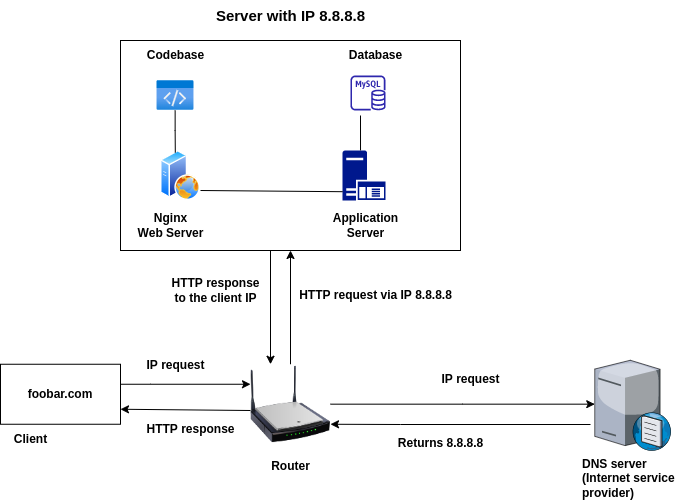

The diagram above was exported from draw.io. Its source (the exported page's mxGraphModel, read from the mxfile embedded in the PNG):
<mxGraphModel dx="1250" dy="2073" grid="1" gridSize="10" guides="1" tooltips="1" connect="1" arrows="1" fold="1" page="1" pageScale="1" pageWidth="827" pageHeight="1169" math="0" shadow="0">
  <root>
    <mxCell id="0" />
    <mxCell id="1" parent="0" />
    <mxCell id="g8DW5m474C4ZvKau8ZLh-1" value="&lt;b&gt;foobar.com&lt;/b&gt;" style="rounded=0;whiteSpace=wrap;html=1;" vertex="1" parent="1">
      <mxGeometry x="50" y="613.75" width="120" height="60" as="geometry" />
    </mxCell>
    <mxCell id="g8DW5m474C4ZvKau8ZLh-2" value="&lt;b&gt;Client&lt;/b&gt;" style="text;html=1;align=center;verticalAlign=middle;resizable=0;points=[];autosize=1;strokeColor=none;fillColor=none;" vertex="1" parent="1">
      <mxGeometry x="50" y="673.75" width="60" height="30" as="geometry" />
    </mxCell>
    <mxCell id="g8DW5m474C4ZvKau8ZLh-18" value="" style="endArrow=classic;html=1;rounded=0;" edge="1" parent="1">
      <mxGeometry width="50" height="50" relative="1" as="geometry">
        <mxPoint x="170" y="633.75" as="sourcePoint" />
        <mxPoint x="300" y="633.75" as="targetPoint" />
        <Array as="points">
          <mxPoint x="200" y="633.75" />
          <mxPoint x="300" y="633.75" />
        </Array>
      </mxGeometry>
    </mxCell>
    <mxCell id="g8DW5m474C4ZvKau8ZLh-19" value="" style="rounded=0;whiteSpace=wrap;html=1;" vertex="1" parent="1">
      <mxGeometry x="170" y="290" width="340" height="210" as="geometry" />
    </mxCell>
    <mxCell id="g8DW5m474C4ZvKau8ZLh-21" value="&lt;b&gt;IP request&lt;/b&gt;" style="text;html=1;align=center;verticalAlign=middle;resizable=0;points=[];autosize=1;strokeColor=none;fillColor=none;" vertex="1" parent="1">
      <mxGeometry x="185" y="600" width="80" height="30" as="geometry" />
    </mxCell>
    <mxCell id="g8DW5m474C4ZvKau8ZLh-22" value="&lt;b&gt;&lt;font style=&quot;font-size: 15px;&quot;&gt;Server with IP 8.8.8.8&lt;/font&gt;&lt;/b&gt;" style="text;html=1;align=center;verticalAlign=middle;resizable=0;points=[];autosize=1;strokeColor=none;fillColor=none;" vertex="1" parent="1">
      <mxGeometry x="255" y="250" width="170" height="30" as="geometry" />
    </mxCell>
    <mxCell id="g8DW5m474C4ZvKau8ZLh-23" value="" style="aspect=fixed;html=1;points=[];align=center;image;fontSize=12;image=img/lib/azure2/general/Code.svg;" vertex="1" parent="1">
      <mxGeometry x="206.54000000000002" y="330" width="36.92" height="30" as="geometry" />
    </mxCell>
    <mxCell id="g8DW5m474C4ZvKau8ZLh-24" value="&lt;b&gt;Codebase&lt;/b&gt;" style="text;html=1;align=center;verticalAlign=middle;resizable=0;points=[];autosize=1;strokeColor=none;fillColor=none;" vertex="1" parent="1">
      <mxGeometry x="185" y="290" width="80" height="30" as="geometry" />
    </mxCell>
    <mxCell id="g8DW5m474C4ZvKau8ZLh-26" value="&lt;b&gt;Database&lt;/b&gt;" style="text;html=1;align=center;verticalAlign=middle;resizable=0;points=[];autosize=1;strokeColor=none;fillColor=none;" vertex="1" parent="1">
      <mxGeometry x="385" y="290" width="80" height="30" as="geometry" />
    </mxCell>
    <mxCell id="g8DW5m474C4ZvKau8ZLh-27" value="" style="sketch=0;outlineConnect=0;fontColor=#232F3E;gradientColor=none;fillColor=#2E27AD;strokeColor=none;dashed=0;verticalLabelPosition=bottom;verticalAlign=top;align=center;html=1;fontSize=12;fontStyle=0;aspect=fixed;pointerEvents=1;shape=mxgraph.aws4.rds_mysql_instance;" vertex="1" parent="1">
      <mxGeometry x="400" y="325" width="35" height="35" as="geometry" />
    </mxCell>
    <mxCell id="g8DW5m474C4ZvKau8ZLh-31" value="" style="edgeStyle=orthogonalEdgeStyle;rounded=0;orthogonalLoop=1;jettySize=auto;html=1;fontSize=15;" edge="1" parent="1" source="g8DW5m474C4ZvKau8ZLh-29" target="g8DW5m474C4ZvKau8ZLh-30">
      <mxGeometry relative="1" as="geometry">
        <Array as="points" />
      </mxGeometry>
    </mxCell>
    <mxCell id="g8DW5m474C4ZvKau8ZLh-39" value="" style="edgeStyle=orthogonalEdgeStyle;rounded=0;orthogonalLoop=1;jettySize=auto;html=1;fontSize=12;" edge="1" parent="1" source="g8DW5m474C4ZvKau8ZLh-29" target="g8DW5m474C4ZvKau8ZLh-19">
      <mxGeometry relative="1" as="geometry" />
    </mxCell>
    <mxCell id="g8DW5m474C4ZvKau8ZLh-29" value="" style="image;html=1;image=img/lib/clip_art/networking/Wireless_Router_N_128x128.png;fontSize=15;" vertex="1" parent="1">
      <mxGeometry x="300" y="613.75" width="80" height="80" as="geometry" />
    </mxCell>
    <mxCell id="g8DW5m474C4ZvKau8ZLh-30" value="" style="verticalLabelPosition=bottom;sketch=0;aspect=fixed;html=1;verticalAlign=top;strokeColor=none;align=center;outlineConnect=0;shape=mxgraph.citrix.dns_server;fontSize=15;" vertex="1" parent="1">
      <mxGeometry x="644.25" y="607.5" width="76.5" height="92.5" as="geometry" />
    </mxCell>
    <mxCell id="g8DW5m474C4ZvKau8ZLh-33" value="&lt;b&gt;&lt;font style=&quot;font-size: 12px;&quot;&gt;Router&lt;/font&gt;&lt;/b&gt;" style="text;html=1;align=center;verticalAlign=middle;resizable=0;points=[];autosize=1;strokeColor=none;fillColor=none;fontSize=15;" vertex="1" parent="1">
      <mxGeometry x="310" y="698.75" width="60" height="30" as="geometry" />
    </mxCell>
    <mxCell id="g8DW5m474C4ZvKau8ZLh-35" value="&lt;b&gt;DNS server&lt;br&gt;(Internet service provider)&lt;/b&gt;" style="text;whiteSpace=wrap;html=1;fontSize=12;" vertex="1" parent="1">
      <mxGeometry x="630" y="700" width="105" height="50" as="geometry" />
    </mxCell>
    <mxCell id="g8DW5m474C4ZvKau8ZLh-36" value="" style="endArrow=classic;html=1;rounded=0;fontSize=12;entryX=1;entryY=0.75;entryDx=0;entryDy=0;" edge="1" parent="1" target="g8DW5m474C4ZvKau8ZLh-29">
      <mxGeometry width="50" height="50" relative="1" as="geometry">
        <mxPoint x="640" y="674" as="sourcePoint" />
        <mxPoint x="400" y="674" as="targetPoint" />
        <Array as="points">
          <mxPoint x="450" y="674" />
        </Array>
      </mxGeometry>
    </mxCell>
    <mxCell id="g8DW5m474C4ZvKau8ZLh-38" value="&lt;b&gt;Returns 8.8.8.8&lt;br&gt;&lt;br&gt;&lt;/b&gt;" style="text;html=1;align=center;verticalAlign=middle;resizable=0;points=[];autosize=1;strokeColor=none;fillColor=none;fontSize=12;" vertex="1" parent="1">
      <mxGeometry x="435" y="680" width="110" height="40" as="geometry" />
    </mxCell>
    <mxCell id="g8DW5m474C4ZvKau8ZLh-40" value="&lt;b&gt;HTTP request via IP 8.8.8.8&lt;/b&gt;" style="text;html=1;align=center;verticalAlign=middle;resizable=0;points=[];autosize=1;strokeColor=none;fillColor=none;fontSize=12;" vertex="1" parent="1">
      <mxGeometry x="335" y="530" width="180" height="30" as="geometry" />
    </mxCell>
    <mxCell id="g8DW5m474C4ZvKau8ZLh-41" value="" style="endArrow=classic;html=1;rounded=0;fontSize=12;entryX=0.25;entryY=0;entryDx=0;entryDy=0;" edge="1" parent="1" target="g8DW5m474C4ZvKau8ZLh-29">
      <mxGeometry width="50" height="50" relative="1" as="geometry">
        <mxPoint x="320" y="500" as="sourcePoint" />
        <mxPoint x="320.25" y="590" as="targetPoint" />
      </mxGeometry>
    </mxCell>
    <mxCell id="g8DW5m474C4ZvKau8ZLh-42" value="&lt;b&gt;HTTP response&lt;br&gt;to the client IP&lt;/b&gt;" style="text;html=1;align=center;verticalAlign=middle;resizable=0;points=[];autosize=1;strokeColor=none;fillColor=none;fontSize=12;" vertex="1" parent="1">
      <mxGeometry x="210" y="520" width="110" height="40" as="geometry" />
    </mxCell>
    <mxCell id="g8DW5m474C4ZvKau8ZLh-45" value="" style="endArrow=classic;html=1;rounded=0;fontSize=12;entryX=1;entryY=0.75;entryDx=0;entryDy=0;" edge="1" parent="1" target="g8DW5m474C4ZvKau8ZLh-1">
      <mxGeometry width="50" height="50" relative="1" as="geometry">
        <mxPoint x="300" y="660" as="sourcePoint" />
        <mxPoint x="270" y="660" as="targetPoint" />
      </mxGeometry>
    </mxCell>
    <mxCell id="g8DW5m474C4ZvKau8ZLh-46" value="&lt;b&gt;HTTP response&lt;/b&gt;" style="text;html=1;align=center;verticalAlign=middle;resizable=0;points=[];autosize=1;strokeColor=none;fillColor=none;fontSize=12;" vertex="1" parent="1">
      <mxGeometry x="185" y="663.75" width="110" height="30" as="geometry" />
    </mxCell>
    <mxCell id="g8DW5m474C4ZvKau8ZLh-48" value="" style="aspect=fixed;perimeter=ellipsePerimeter;html=1;align=center;shadow=0;dashed=0;spacingTop=3;image;image=img/lib/active_directory/web_server.svg;fontSize=12;" vertex="1" parent="1">
      <mxGeometry x="210" y="400" width="40" height="50" as="geometry" />
    </mxCell>
    <mxCell id="g8DW5m474C4ZvKau8ZLh-49" value="&lt;b&gt;Nginx&lt;br&gt;Web Server&lt;/b&gt;" style="text;html=1;align=center;verticalAlign=middle;resizable=0;points=[];autosize=1;strokeColor=none;fillColor=none;fontSize=12;" vertex="1" parent="1">
      <mxGeometry x="175" y="455" width="90" height="40" as="geometry" />
    </mxCell>
    <mxCell id="g8DW5m474C4ZvKau8ZLh-50" value="&lt;b&gt;IP request&lt;/b&gt;" style="text;html=1;align=center;verticalAlign=middle;resizable=0;points=[];autosize=1;strokeColor=none;fillColor=none;" vertex="1" parent="1">
      <mxGeometry x="480" y="613.75" width="80" height="30" as="geometry" />
    </mxCell>
    <mxCell id="g8DW5m474C4ZvKau8ZLh-51" value="" style="sketch=0;aspect=fixed;pointerEvents=1;shadow=0;dashed=0;html=1;strokeColor=none;labelPosition=center;verticalLabelPosition=bottom;verticalAlign=top;align=center;fillColor=#00188D;shape=mxgraph.mscae.enterprise.application_server;fontSize=12;" vertex="1" parent="1">
      <mxGeometry x="392" y="400" width="43" height="50" as="geometry" />
    </mxCell>
    <mxCell id="g8DW5m474C4ZvKau8ZLh-53" value="&lt;b&gt;Application&lt;br&gt;Server&lt;br&gt;&lt;/b&gt;" style="text;html=1;align=center;verticalAlign=middle;resizable=0;points=[];autosize=1;strokeColor=none;fillColor=none;fontSize=12;" vertex="1" parent="1">
      <mxGeometry x="370" y="455" width="90" height="40" as="geometry" />
    </mxCell>
    <mxCell id="g8DW5m474C4ZvKau8ZLh-54" value="" style="endArrow=none;html=1;rounded=0;fontSize=12;exitX=0.37;exitY=0.042;exitDx=0;exitDy=0;exitPerimeter=0;" edge="1" parent="1" source="g8DW5m474C4ZvKau8ZLh-48">
      <mxGeometry width="50" height="50" relative="1" as="geometry">
        <mxPoint x="224.64" y="390" as="sourcePoint" />
        <mxPoint x="224.64" y="360" as="targetPoint" />
        <Array as="points">
          <mxPoint x="224.64" y="380" />
        </Array>
      </mxGeometry>
    </mxCell>
    <mxCell id="g8DW5m474C4ZvKau8ZLh-56" value="" style="endArrow=none;html=1;rounded=0;fontSize=12;exitX=0.419;exitY=-0.002;exitDx=0;exitDy=0;exitPerimeter=0;" edge="1" parent="1" source="g8DW5m474C4ZvKau8ZLh-51">
      <mxGeometry width="50" height="50" relative="1" as="geometry">
        <mxPoint x="410" y="395" as="sourcePoint" />
        <mxPoint x="410" y="365" as="targetPoint" />
      </mxGeometry>
    </mxCell>
    <mxCell id="g8DW5m474C4ZvKau8ZLh-57" value="" style="endArrow=none;html=1;rounded=0;fontSize=12;entryX=0.002;entryY=0.824;entryDx=0;entryDy=0;entryPerimeter=0;" edge="1" parent="1" target="g8DW5m474C4ZvKau8ZLh-51">
      <mxGeometry width="50" height="50" relative="1" as="geometry">
        <mxPoint x="250" y="440" as="sourcePoint" />
        <mxPoint x="403.46" y="440" as="targetPoint" />
      </mxGeometry>
    </mxCell>
  </root>
</mxGraphModel>